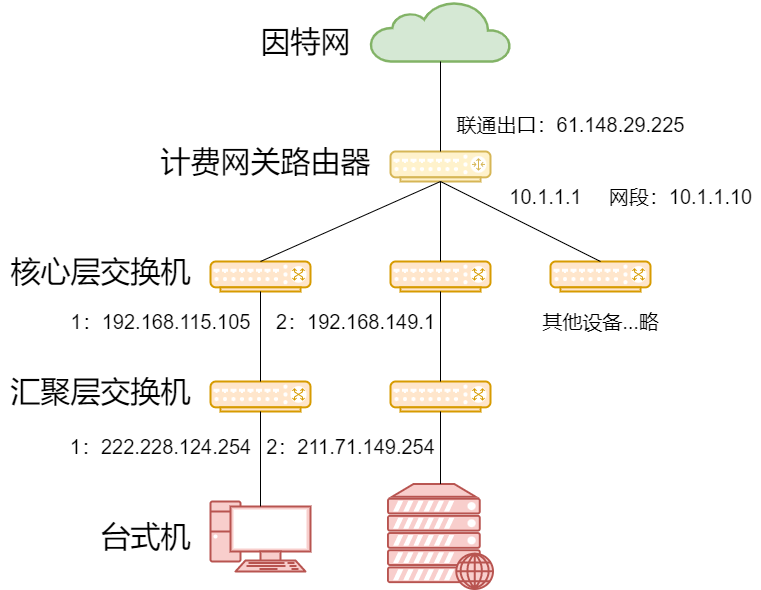

The diagram above was exported from draw.io. Its source (the exported page's mxGraphModel, read from the mxfile embedded in the PNG):
<mxGraphModel dx="2048" dy="644" grid="1" gridSize="10" guides="1" tooltips="1" connect="1" arrows="1" fold="1" page="1" pageScale="1" pageWidth="827" pageHeight="1169" math="0" shadow="0">
  <root>
    <mxCell id="0" />
    <mxCell id="1" parent="0" />
    <mxCell id="oVP9vPTzuD1gQWByqkFv-1" value="" style="html=1;outlineConnect=0;fillColor=#d5e8d4;strokeColor=#82b366;gradientDirection=north;strokeWidth=2;shape=mxgraph.networks.cloud;" vertex="1" parent="1">
      <mxGeometry x="260" y="60" width="140" height="60" as="geometry" />
    </mxCell>
    <mxCell id="oVP9vPTzuD1gQWByqkFv-2" value="因特网" style="text;html=1;align=center;verticalAlign=middle;resizable=0;points=[];autosize=1;strokeColor=none;fillColor=none;fontSize=30;" vertex="1" parent="1">
      <mxGeometry x="140" y="80" width="110" height="40" as="geometry" />
    </mxCell>
    <mxCell id="oVP9vPTzuD1gQWByqkFv-3" value="" style="verticalAlign=top;verticalLabelPosition=bottom;labelPosition=center;align=center;html=1;outlineConnect=0;fillColor=#fff2cc;strokeColor=#d6b656;gradientDirection=north;strokeWidth=2;shape=mxgraph.networks.router;fontSize=30;" vertex="1" parent="1">
      <mxGeometry x="280" y="210" width="100" height="30" as="geometry" />
    </mxCell>
    <mxCell id="oVP9vPTzuD1gQWByqkFv-4" value="计费网关路由器" style="text;html=1;align=center;verticalAlign=middle;resizable=0;points=[];autosize=1;strokeColor=none;fillColor=none;fontSize=30;" vertex="1" parent="1">
      <mxGeometry x="40" y="200" width="230" height="40" as="geometry" />
    </mxCell>
    <mxCell id="oVP9vPTzuD1gQWByqkFv-5" value="" style="verticalAlign=top;verticalLabelPosition=bottom;labelPosition=center;align=center;html=1;outlineConnect=0;fillColor=#ffe6cc;strokeColor=#d79b00;gradientDirection=north;strokeWidth=2;shape=mxgraph.networks.switch;fontSize=30;" vertex="1" parent="1">
      <mxGeometry x="100" y="320" width="100" height="30" as="geometry" />
    </mxCell>
    <mxCell id="oVP9vPTzuD1gQWByqkFv-6" value="核心层交换机" style="text;html=1;align=center;verticalAlign=middle;resizable=0;points=[];autosize=1;strokeColor=none;fillColor=none;fontSize=30;" vertex="1" parent="1">
      <mxGeometry x="-110" y="310" width="200" height="40" as="geometry" />
    </mxCell>
    <mxCell id="oVP9vPTzuD1gQWByqkFv-7" value="" style="verticalAlign=top;verticalLabelPosition=bottom;labelPosition=center;align=center;html=1;outlineConnect=0;fillColor=#ffe6cc;strokeColor=#d79b00;gradientDirection=north;strokeWidth=2;shape=mxgraph.networks.switch;fontSize=30;" vertex="1" parent="1">
      <mxGeometry x="280" y="320" width="100" height="30" as="geometry" />
    </mxCell>
    <mxCell id="oVP9vPTzuD1gQWByqkFv-8" value="" style="verticalAlign=top;verticalLabelPosition=bottom;labelPosition=center;align=center;html=1;outlineConnect=0;fillColor=#ffe6cc;strokeColor=#d79b00;gradientDirection=north;strokeWidth=2;shape=mxgraph.networks.switch;fontSize=30;" vertex="1" parent="1">
      <mxGeometry x="100" y="440" width="100" height="30" as="geometry" />
    </mxCell>
    <mxCell id="oVP9vPTzuD1gQWByqkFv-9" value="" style="verticalAlign=top;verticalLabelPosition=bottom;labelPosition=center;align=center;html=1;outlineConnect=0;fillColor=#ffe6cc;strokeColor=#d79b00;gradientDirection=north;strokeWidth=2;shape=mxgraph.networks.switch;fontSize=30;" vertex="1" parent="1">
      <mxGeometry x="280" y="440" width="100" height="30" as="geometry" />
    </mxCell>
    <mxCell id="oVP9vPTzuD1gQWByqkFv-10" value="汇聚层交换机" style="text;html=1;align=center;verticalAlign=middle;resizable=0;points=[];autosize=1;strokeColor=none;fillColor=none;fontSize=30;" vertex="1" parent="1">
      <mxGeometry x="-110" y="430" width="200" height="40" as="geometry" />
    </mxCell>
    <mxCell id="oVP9vPTzuD1gQWByqkFv-11" value="" style="verticalAlign=top;verticalLabelPosition=bottom;labelPosition=center;align=center;html=1;outlineConnect=0;fillColor=#f8cecc;strokeColor=#b85450;gradientDirection=north;strokeWidth=2;shape=mxgraph.networks.web_server;fontSize=30;" vertex="1" parent="1">
      <mxGeometry x="277.5" y="542.5" width="105" height="105" as="geometry" />
    </mxCell>
    <mxCell id="oVP9vPTzuD1gQWByqkFv-12" value="" style="verticalAlign=top;verticalLabelPosition=bottom;labelPosition=center;align=center;html=1;outlineConnect=0;fillColor=#f8cecc;strokeColor=#b85450;gradientDirection=north;strokeWidth=2;shape=mxgraph.networks.pc;fontSize=30;" vertex="1" parent="1">
      <mxGeometry x="100" y="560" width="100" height="70" as="geometry" />
    </mxCell>
    <mxCell id="oVP9vPTzuD1gQWByqkFv-13" value="台式机" style="text;html=1;align=center;verticalAlign=middle;resizable=0;points=[];autosize=1;strokeColor=none;fillColor=none;fontSize=30;" vertex="1" parent="1">
      <mxGeometry x="-20" y="575" width="110" height="40" as="geometry" />
    </mxCell>
    <mxCell id="oVP9vPTzuD1gQWByqkFv-15" value="" style="endArrow=none;html=1;rounded=0;fontSize=30;entryX=0.5;entryY=1;entryDx=0;entryDy=0;entryPerimeter=0;exitX=0.5;exitY=0;exitDx=0;exitDy=0;exitPerimeter=0;" edge="1" parent="1" source="oVP9vPTzuD1gQWByqkFv-3" target="oVP9vPTzuD1gQWByqkFv-1">
      <mxGeometry width="50" height="50" relative="1" as="geometry">
        <mxPoint x="400" y="290" as="sourcePoint" />
        <mxPoint x="450" y="240" as="targetPoint" />
      </mxGeometry>
    </mxCell>
    <mxCell id="oVP9vPTzuD1gQWByqkFv-16" value="&lt;font style=&quot;font-size: 20px;&quot;&gt;联通出口：61.148.29.225&lt;/font&gt;" style="text;html=1;align=center;verticalAlign=middle;resizable=0;points=[];autosize=1;strokeColor=none;fillColor=none;fontSize=30;" vertex="1" parent="1">
      <mxGeometry x="340" y="160" width="240" height="40" as="geometry" />
    </mxCell>
    <mxCell id="oVP9vPTzuD1gQWByqkFv-19" value="&lt;font style=&quot;font-size: 20px;&quot;&gt;1：192.168.115.105&lt;/font&gt;" style="text;html=1;align=center;verticalAlign=middle;resizable=0;points=[];autosize=1;strokeColor=none;fillColor=none;fontSize=20;" vertex="1" parent="1">
      <mxGeometry x="-50" y="365" width="200" height="30" as="geometry" />
    </mxCell>
    <mxCell id="oVP9vPTzuD1gQWByqkFv-20" value="" style="endArrow=none;html=1;rounded=0;fontSize=20;entryX=0.5;entryY=1;entryDx=0;entryDy=0;entryPerimeter=0;exitX=0.5;exitY=0;exitDx=0;exitDy=0;exitPerimeter=0;" edge="1" parent="1" source="oVP9vPTzuD1gQWByqkFv-5" target="oVP9vPTzuD1gQWByqkFv-3">
      <mxGeometry width="50" height="50" relative="1" as="geometry">
        <mxPoint x="310" y="410" as="sourcePoint" />
        <mxPoint x="360" y="360" as="targetPoint" />
      </mxGeometry>
    </mxCell>
    <mxCell id="oVP9vPTzuD1gQWByqkFv-21" value="" style="endArrow=none;html=1;rounded=0;fontSize=20;entryX=0.5;entryY=1;entryDx=0;entryDy=0;entryPerimeter=0;exitX=0.5;exitY=0;exitDx=0;exitDy=0;exitPerimeter=0;" edge="1" parent="1" source="oVP9vPTzuD1gQWByqkFv-7" target="oVP9vPTzuD1gQWByqkFv-3">
      <mxGeometry width="50" height="50" relative="1" as="geometry">
        <mxPoint x="310" y="410" as="sourcePoint" />
        <mxPoint x="360" y="360" as="targetPoint" />
      </mxGeometry>
    </mxCell>
    <mxCell id="oVP9vPTzuD1gQWByqkFv-22" value="10.1.1.1" style="text;html=1;align=center;verticalAlign=middle;resizable=0;points=[];autosize=1;strokeColor=none;fillColor=none;fontSize=20;" vertex="1" parent="1">
      <mxGeometry x="390" y="240" width="90" height="30" as="geometry" />
    </mxCell>
    <mxCell id="oVP9vPTzuD1gQWByqkFv-23" value="" style="verticalAlign=top;verticalLabelPosition=bottom;labelPosition=center;align=center;html=1;outlineConnect=0;fillColor=#ffe6cc;strokeColor=#d79b00;gradientDirection=north;strokeWidth=2;shape=mxgraph.networks.switch;fontSize=20;" vertex="1" parent="1">
      <mxGeometry x="440" y="320" width="100" height="30" as="geometry" />
    </mxCell>
    <mxCell id="oVP9vPTzuD1gQWByqkFv-24" value="" style="endArrow=none;html=1;rounded=0;fontSize=20;entryX=0.5;entryY=1;entryDx=0;entryDy=0;entryPerimeter=0;exitX=0.5;exitY=0;exitDx=0;exitDy=0;exitPerimeter=0;" edge="1" parent="1" source="oVP9vPTzuD1gQWByqkFv-23" target="oVP9vPTzuD1gQWByqkFv-3">
      <mxGeometry width="50" height="50" relative="1" as="geometry">
        <mxPoint x="370" y="350" as="sourcePoint" />
        <mxPoint x="420" y="300" as="targetPoint" />
      </mxGeometry>
    </mxCell>
    <mxCell id="oVP9vPTzuD1gQWByqkFv-25" value="2：192.168.149.1" style="text;html=1;align=center;verticalAlign=middle;resizable=0;points=[];autosize=1;strokeColor=none;fillColor=none;fontSize=20;" vertex="1" parent="1">
      <mxGeometry x="160" y="365" width="170" height="30" as="geometry" />
    </mxCell>
    <mxCell id="oVP9vPTzuD1gQWByqkFv-27" value="" style="endArrow=none;html=1;rounded=0;fontSize=20;entryX=0.5;entryY=1;entryDx=0;entryDy=0;entryPerimeter=0;exitX=0.5;exitY=0;exitDx=0;exitDy=0;exitPerimeter=0;" edge="1" parent="1" source="oVP9vPTzuD1gQWByqkFv-8" target="oVP9vPTzuD1gQWByqkFv-5">
      <mxGeometry width="50" height="50" relative="1" as="geometry">
        <mxPoint x="240" y="540" as="sourcePoint" />
        <mxPoint x="290" y="490" as="targetPoint" />
      </mxGeometry>
    </mxCell>
    <mxCell id="oVP9vPTzuD1gQWByqkFv-28" value="" style="endArrow=none;html=1;rounded=0;fontSize=20;entryX=0.5;entryY=1;entryDx=0;entryDy=0;entryPerimeter=0;exitX=0.5;exitY=0;exitDx=0;exitDy=0;exitPerimeter=0;" edge="1" parent="1" source="oVP9vPTzuD1gQWByqkFv-9" target="oVP9vPTzuD1gQWByqkFv-7">
      <mxGeometry width="50" height="50" relative="1" as="geometry">
        <mxPoint x="240" y="540" as="sourcePoint" />
        <mxPoint x="290" y="490" as="targetPoint" />
      </mxGeometry>
    </mxCell>
    <mxCell id="oVP9vPTzuD1gQWByqkFv-31" value="其他设备...略" style="text;html=1;align=center;verticalAlign=middle;resizable=0;points=[];autosize=1;strokeColor=none;fillColor=none;fontSize=20;" vertex="1" parent="1">
      <mxGeometry x="425" y="365" width="130" height="30" as="geometry" />
    </mxCell>
    <mxCell id="oVP9vPTzuD1gQWByqkFv-32" value="" style="endArrow=none;html=1;rounded=0;fontSize=20;entryX=0.5;entryY=1;entryDx=0;entryDy=0;entryPerimeter=0;exitX=0.5;exitY=0.07;exitDx=0;exitDy=0;exitPerimeter=0;" edge="1" parent="1" source="oVP9vPTzuD1gQWByqkFv-12" target="oVP9vPTzuD1gQWByqkFv-8">
      <mxGeometry width="50" height="50" relative="1" as="geometry">
        <mxPoint x="170" y="560" as="sourcePoint" />
        <mxPoint x="250" y="540" as="targetPoint" />
      </mxGeometry>
    </mxCell>
    <mxCell id="oVP9vPTzuD1gQWByqkFv-35" value="" style="endArrow=none;html=1;rounded=0;fontSize=20;entryX=0.5;entryY=1;entryDx=0;entryDy=0;entryPerimeter=0;exitX=0.5;exitY=0;exitDx=0;exitDy=0;exitPerimeter=0;" edge="1" parent="1" source="oVP9vPTzuD1gQWByqkFv-11" target="oVP9vPTzuD1gQWByqkFv-9">
      <mxGeometry width="50" height="50" relative="1" as="geometry">
        <mxPoint x="200" y="530" as="sourcePoint" />
        <mxPoint x="250" y="480" as="targetPoint" />
      </mxGeometry>
    </mxCell>
    <mxCell id="oVP9vPTzuD1gQWByqkFv-36" value="2：211.71.149.254" style="text;html=1;align=center;verticalAlign=middle;resizable=0;points=[];autosize=1;strokeColor=none;fillColor=none;fontSize=20;" vertex="1" parent="1">
      <mxGeometry x="150" y="490" width="180" height="30" as="geometry" />
    </mxCell>
    <mxCell id="oVP9vPTzuD1gQWByqkFv-37" value="&lt;font style=&quot;font-size: 20px;&quot;&gt;1：222.228.124.254&lt;/font&gt;" style="text;html=1;align=center;verticalAlign=middle;resizable=0;points=[];autosize=1;strokeColor=none;fillColor=none;fontSize=20;" vertex="1" parent="1">
      <mxGeometry x="-50" y="490" width="200" height="30" as="geometry" />
    </mxCell>
    <mxCell id="oVP9vPTzuD1gQWByqkFv-38" value="网段：10.1.1.10" style="text;html=1;align=center;verticalAlign=middle;resizable=0;points=[];autosize=1;strokeColor=none;fillColor=none;fontSize=20;" vertex="1" parent="1">
      <mxGeometry x="490" y="240" width="160" height="30" as="geometry" />
    </mxCell>
  </root>
</mxGraphModel>